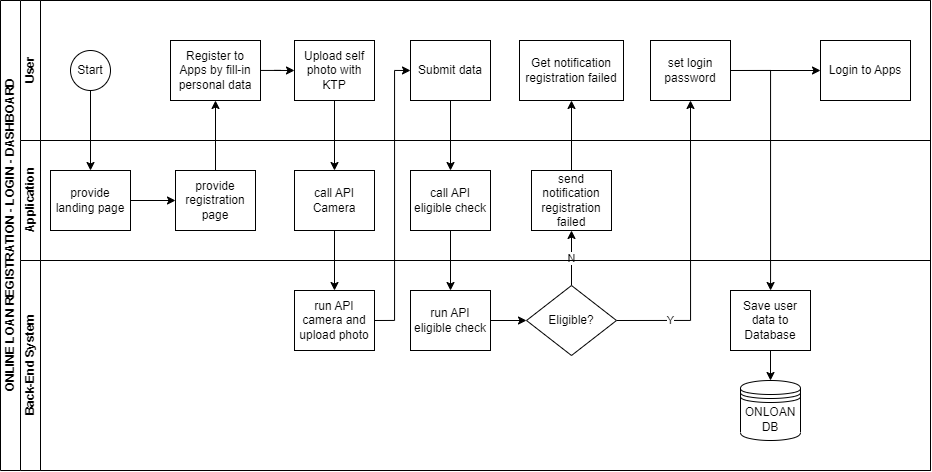

The diagram above was exported from draw.io. Its source (the exported page's mxGraphModel, read from the mxfile embedded in the PNG):
<mxGraphModel dx="1021" dy="507" grid="1" gridSize="10" guides="1" tooltips="1" connect="1" arrows="1" fold="1" page="1" pageScale="1" pageWidth="827" pageHeight="1169" math="0" shadow="0">
  <root>
    <mxCell id="0" />
    <mxCell id="1" parent="0" />
    <mxCell id="dNxyNK7c78bLwvsdeMH5-19" value="ONLINE LOAN REGISTRATION - LOGIN - DASHBOARD" style="swimlane;html=1;childLayout=stackLayout;resizeParent=1;resizeParentMax=0;horizontal=0;startSize=20;horizontalStack=0;" parent="1" vertex="1">
      <mxGeometry x="120" y="120" width="930" height="470" as="geometry" />
    </mxCell>
    <mxCell id="dNxyNK7c78bLwvsdeMH5-20" value="User" style="swimlane;html=1;startSize=20;horizontal=0;" parent="dNxyNK7c78bLwvsdeMH5-19" vertex="1">
      <mxGeometry x="20" width="910" height="140" as="geometry" />
    </mxCell>
    <mxCell id="dNxyNK7c78bLwvsdeMH5-23" value="Start" style="ellipse;whiteSpace=wrap;html=1;" parent="dNxyNK7c78bLwvsdeMH5-20" vertex="1">
      <mxGeometry x="50" y="50" width="40" height="40" as="geometry" />
    </mxCell>
    <mxCell id="dNxyNK7c78bLwvsdeMH5-26" value="Register to Apps by fill-in personal data" style="rounded=0;whiteSpace=wrap;html=1;fontFamily=Helvetica;fontSize=12;fontColor=#000000;align=center;" parent="dNxyNK7c78bLwvsdeMH5-20" vertex="1">
      <mxGeometry x="150" y="40" width="90" height="60" as="geometry" />
    </mxCell>
    <mxCell id="HkG4uxdXl_W_pFWsXjhA-2" value="Login to Apps" style="rounded=0;whiteSpace=wrap;html=1;fontFamily=Helvetica;fontSize=12;fontColor=#000000;align=center;" parent="dNxyNK7c78bLwvsdeMH5-20" vertex="1">
      <mxGeometry x="800" y="40" width="90" height="60" as="geometry" />
    </mxCell>
    <mxCell id="HkG4uxdXl_W_pFWsXjhA-17" value="Get notification registration failed" style="rounded=0;whiteSpace=wrap;html=1;fontFamily=Helvetica;fontSize=12;fontColor=#000000;align=center;" parent="dNxyNK7c78bLwvsdeMH5-20" vertex="1">
      <mxGeometry x="499" y="40" width="104" height="60" as="geometry" />
    </mxCell>
    <mxCell id="2jiI557qIfOmoX-1A16W-1" value="Upload self photo with KTP" style="rounded=0;whiteSpace=wrap;html=1;fontFamily=Helvetica;fontSize=12;fontColor=#000000;align=center;" parent="dNxyNK7c78bLwvsdeMH5-20" vertex="1">
      <mxGeometry x="274" y="40" width="80" height="60" as="geometry" />
    </mxCell>
    <mxCell id="HkG4uxdXl_W_pFWsXjhA-9" style="edgeStyle=orthogonalEdgeStyle;rounded=0;orthogonalLoop=1;jettySize=auto;html=1;endArrow=classic;endFill=1;entryX=0;entryY=0.5;entryDx=0;entryDy=0;" parent="dNxyNK7c78bLwvsdeMH5-20" source="dNxyNK7c78bLwvsdeMH5-26" target="2jiI557qIfOmoX-1A16W-1" edge="1">
      <mxGeometry relative="1" as="geometry">
        <mxPoint x="470" y="100" as="sourcePoint" />
        <mxPoint x="500" y="260" as="targetPoint" />
      </mxGeometry>
    </mxCell>
    <mxCell id="2jiI557qIfOmoX-1A16W-7" value="Submit data" style="rounded=0;whiteSpace=wrap;html=1;fontFamily=Helvetica;fontSize=12;fontColor=#000000;align=center;" parent="dNxyNK7c78bLwvsdeMH5-20" vertex="1">
      <mxGeometry x="390" y="40" width="80" height="60" as="geometry" />
    </mxCell>
    <mxCell id="2jiI557qIfOmoX-1A16W-9" value="set login password" style="rounded=0;whiteSpace=wrap;html=1;fontFamily=Helvetica;fontSize=12;fontColor=#000000;align=center;" parent="dNxyNK7c78bLwvsdeMH5-20" vertex="1">
      <mxGeometry x="630" y="40" width="80" height="60" as="geometry" />
    </mxCell>
    <mxCell id="2jiI557qIfOmoX-1A16W-10" value="" style="edgeStyle=orthogonalEdgeStyle;rounded=0;orthogonalLoop=1;jettySize=auto;html=1;endArrow=classic;endFill=1;exitX=1;exitY=0.5;exitDx=0;exitDy=0;entryX=0;entryY=0.5;entryDx=0;entryDy=0;" parent="dNxyNK7c78bLwvsdeMH5-20" source="2jiI557qIfOmoX-1A16W-9" target="HkG4uxdXl_W_pFWsXjhA-2" edge="1">
      <mxGeometry relative="1" as="geometry">
        <mxPoint x="815" y="170" as="sourcePoint" />
        <mxPoint x="815" y="110" as="targetPoint" />
      </mxGeometry>
    </mxCell>
    <mxCell id="dNxyNK7c78bLwvsdeMH5-25" value="" style="edgeStyle=orthogonalEdgeStyle;rounded=0;orthogonalLoop=1;jettySize=auto;html=1;" parent="dNxyNK7c78bLwvsdeMH5-19" source="dNxyNK7c78bLwvsdeMH5-23" target="dNxyNK7c78bLwvsdeMH5-24" edge="1">
      <mxGeometry relative="1" as="geometry" />
    </mxCell>
    <mxCell id="HkG4uxdXl_W_pFWsXjhA-15" value="N" style="edgeStyle=orthogonalEdgeStyle;rounded=0;orthogonalLoop=1;jettySize=auto;html=1;endArrow=classic;endFill=1;entryX=0.5;entryY=1;entryDx=0;entryDy=0;exitX=0.5;exitY=0;exitDx=0;exitDy=0;" parent="dNxyNK7c78bLwvsdeMH5-19" source="HkG4uxdXl_W_pFWsXjhA-1" target="HkG4uxdXl_W_pFWsXjhA-14" edge="1">
      <mxGeometry relative="1" as="geometry">
        <mxPoint x="500" y="430" as="sourcePoint" />
        <mxPoint x="536" y="430" as="targetPoint" />
      </mxGeometry>
    </mxCell>
    <mxCell id="HkG4uxdXl_W_pFWsXjhA-16" value="" style="edgeStyle=orthogonalEdgeStyle;rounded=0;orthogonalLoop=1;jettySize=auto;html=1;endArrow=classic;endFill=1;entryX=0.5;entryY=1;entryDx=0;entryDy=0;exitX=1;exitY=0.5;exitDx=0;exitDy=0;" parent="dNxyNK7c78bLwvsdeMH5-19" source="HkG4uxdXl_W_pFWsXjhA-1" target="2jiI557qIfOmoX-1A16W-9" edge="1">
      <mxGeometry relative="1" as="geometry">
        <mxPoint x="581" y="395" as="sourcePoint" />
        <mxPoint x="581" y="340" as="targetPoint" />
      </mxGeometry>
    </mxCell>
    <mxCell id="HkG4uxdXl_W_pFWsXjhA-23" value="Y" style="edgeLabel;html=1;align=center;verticalAlign=middle;resizable=0;points=[];" parent="HkG4uxdXl_W_pFWsXjhA-16" vertex="1" connectable="0">
      <mxGeometry x="-0.641" y="1" relative="1" as="geometry">
        <mxPoint as="offset" />
      </mxGeometry>
    </mxCell>
    <mxCell id="HkG4uxdXl_W_pFWsXjhA-18" value="" style="edgeStyle=orthogonalEdgeStyle;rounded=0;orthogonalLoop=1;jettySize=auto;html=1;endArrow=classic;endFill=1;entryX=0.5;entryY=1;entryDx=0;entryDy=0;exitX=0.5;exitY=0;exitDx=0;exitDy=0;" parent="dNxyNK7c78bLwvsdeMH5-19" source="HkG4uxdXl_W_pFWsXjhA-14" target="HkG4uxdXl_W_pFWsXjhA-17" edge="1">
      <mxGeometry relative="1" as="geometry">
        <mxPoint x="581" y="395" as="sourcePoint" />
        <mxPoint x="581" y="340" as="targetPoint" />
      </mxGeometry>
    </mxCell>
    <mxCell id="dNxyNK7c78bLwvsdeMH5-21" value="Application" style="swimlane;html=1;startSize=20;horizontal=0;" parent="dNxyNK7c78bLwvsdeMH5-19" vertex="1">
      <mxGeometry x="20" y="140" width="910" height="120" as="geometry" />
    </mxCell>
    <mxCell id="dNxyNK7c78bLwvsdeMH5-24" value="provide landing page" style="rounded=0;whiteSpace=wrap;html=1;fontFamily=Helvetica;fontSize=12;fontColor=#000000;align=center;" parent="dNxyNK7c78bLwvsdeMH5-21" vertex="1">
      <mxGeometry x="30" y="30" width="80" height="60" as="geometry" />
    </mxCell>
    <mxCell id="HkG4uxdXl_W_pFWsXjhA-6" value="provide registration page" style="rounded=0;whiteSpace=wrap;html=1;fontFamily=Helvetica;fontSize=12;fontColor=#000000;align=center;" parent="dNxyNK7c78bLwvsdeMH5-21" vertex="1">
      <mxGeometry x="155" y="30" width="80" height="60" as="geometry" />
    </mxCell>
    <mxCell id="HkG4uxdXl_W_pFWsXjhA-8" style="edgeStyle=orthogonalEdgeStyle;rounded=0;orthogonalLoop=1;jettySize=auto;html=1;endArrow=classic;endFill=1;" parent="dNxyNK7c78bLwvsdeMH5-21" source="dNxyNK7c78bLwvsdeMH5-24" target="HkG4uxdXl_W_pFWsXjhA-6" edge="1">
      <mxGeometry relative="1" as="geometry">
        <mxPoint x="270" y="-160" as="sourcePoint" />
        <mxPoint x="490" y="-160" as="targetPoint" />
      </mxGeometry>
    </mxCell>
    <mxCell id="HkG4uxdXl_W_pFWsXjhA-11" value="call API Camera" style="rounded=0;whiteSpace=wrap;html=1;fontFamily=Helvetica;fontSize=12;fontColor=#000000;align=center;" parent="dNxyNK7c78bLwvsdeMH5-21" vertex="1">
      <mxGeometry x="274" y="30" width="80" height="60" as="geometry" />
    </mxCell>
    <mxCell id="HkG4uxdXl_W_pFWsXjhA-14" value="send notification registration failed" style="rounded=0;whiteSpace=wrap;html=1;fontFamily=Helvetica;fontSize=12;fontColor=#000000;align=center;" parent="dNxyNK7c78bLwvsdeMH5-21" vertex="1">
      <mxGeometry x="511" y="30" width="80" height="60" as="geometry" />
    </mxCell>
    <mxCell id="2jiI557qIfOmoX-1A16W-3" value="call API eligible check" style="rounded=0;whiteSpace=wrap;html=1;fontFamily=Helvetica;fontSize=12;fontColor=#000000;align=center;" parent="dNxyNK7c78bLwvsdeMH5-21" vertex="1">
      <mxGeometry x="390" y="30" width="80" height="60" as="geometry" />
    </mxCell>
    <mxCell id="HkG4uxdXl_W_pFWsXjhA-12" style="edgeStyle=orthogonalEdgeStyle;rounded=0;orthogonalLoop=1;jettySize=auto;html=1;endArrow=classic;endFill=1;entryX=0.5;entryY=0;entryDx=0;entryDy=0;" parent="dNxyNK7c78bLwvsdeMH5-19" source="2jiI557qIfOmoX-1A16W-1" target="HkG4uxdXl_W_pFWsXjhA-11" edge="1">
      <mxGeometry relative="1" as="geometry">
        <mxPoint x="680" y="300" as="sourcePoint" />
        <mxPoint x="680" y="360" as="targetPoint" />
      </mxGeometry>
    </mxCell>
    <mxCell id="HkG4uxdXl_W_pFWsXjhA-21" style="edgeStyle=orthogonalEdgeStyle;rounded=0;orthogonalLoop=1;jettySize=auto;html=1;endArrow=classic;endFill=1;exitX=0.5;exitY=0;exitDx=0;exitDy=0;" parent="dNxyNK7c78bLwvsdeMH5-19" source="HkG4uxdXl_W_pFWsXjhA-6" target="dNxyNK7c78bLwvsdeMH5-26" edge="1">
      <mxGeometry relative="1" as="geometry">
        <mxPoint x="344" y="240" as="sourcePoint" />
        <mxPoint x="344" y="300" as="targetPoint" />
      </mxGeometry>
    </mxCell>
    <mxCell id="2jiI557qIfOmoX-1A16W-2" style="edgeStyle=orthogonalEdgeStyle;rounded=0;orthogonalLoop=1;jettySize=auto;html=1;endArrow=classic;endFill=1;exitX=0.5;exitY=1;exitDx=0;exitDy=0;" parent="dNxyNK7c78bLwvsdeMH5-19" source="HkG4uxdXl_W_pFWsXjhA-11" target="HkG4uxdXl_W_pFWsXjhA-10" edge="1">
      <mxGeometry relative="1" as="geometry">
        <mxPoint x="344" y="110" as="sourcePoint" />
        <mxPoint x="344" y="180" as="targetPoint" />
      </mxGeometry>
    </mxCell>
    <mxCell id="2jiI557qIfOmoX-1A16W-5" style="edgeStyle=orthogonalEdgeStyle;rounded=0;orthogonalLoop=1;jettySize=auto;html=1;endArrow=classic;endFill=1;exitX=0.5;exitY=1;exitDx=0;exitDy=0;" parent="dNxyNK7c78bLwvsdeMH5-19" source="2jiI557qIfOmoX-1A16W-3" target="2jiI557qIfOmoX-1A16W-4" edge="1">
      <mxGeometry relative="1" as="geometry">
        <mxPoint x="234" as="sourcePoint" />
        <mxPoint x="234" y="70" as="targetPoint" />
      </mxGeometry>
    </mxCell>
    <mxCell id="2jiI557qIfOmoX-1A16W-6" style="edgeStyle=orthogonalEdgeStyle;rounded=0;orthogonalLoop=1;jettySize=auto;html=1;endArrow=classic;endFill=1;exitX=1;exitY=0.5;exitDx=0;exitDy=0;entryX=0;entryY=0.5;entryDx=0;entryDy=0;" parent="dNxyNK7c78bLwvsdeMH5-19" source="HkG4uxdXl_W_pFWsXjhA-10" target="2jiI557qIfOmoX-1A16W-7" edge="1">
      <mxGeometry relative="1" as="geometry">
        <mxPoint x="460" y="240" as="sourcePoint" />
        <mxPoint x="400" y="50" as="targetPoint" />
        <Array as="points">
          <mxPoint x="394" y="320" />
          <mxPoint x="394" y="70" />
        </Array>
      </mxGeometry>
    </mxCell>
    <mxCell id="2jiI557qIfOmoX-1A16W-8" style="edgeStyle=orthogonalEdgeStyle;rounded=0;orthogonalLoop=1;jettySize=auto;html=1;endArrow=classic;endFill=1;exitX=0.5;exitY=1;exitDx=0;exitDy=0;entryX=0.5;entryY=0;entryDx=0;entryDy=0;" parent="dNxyNK7c78bLwvsdeMH5-19" source="2jiI557qIfOmoX-1A16W-7" target="2jiI557qIfOmoX-1A16W-3" edge="1">
      <mxGeometry relative="1" as="geometry">
        <mxPoint x="460" y="240" as="sourcePoint" />
        <mxPoint x="460" y="300" as="targetPoint" />
      </mxGeometry>
    </mxCell>
    <mxCell id="dNxyNK7c78bLwvsdeMH5-22" value="Back-End System" style="swimlane;html=1;startSize=20;horizontal=0;" parent="dNxyNK7c78bLwvsdeMH5-19" vertex="1">
      <mxGeometry x="20" y="260" width="910" height="210" as="geometry" />
    </mxCell>
    <mxCell id="HkG4uxdXl_W_pFWsXjhA-10" value="run API camera and upload photo" style="rounded=0;whiteSpace=wrap;html=1;fontFamily=Helvetica;fontSize=12;fontColor=#000000;align=center;" parent="dNxyNK7c78bLwvsdeMH5-22" vertex="1">
      <mxGeometry x="274" y="30" width="80" height="60" as="geometry" />
    </mxCell>
    <mxCell id="HkG4uxdXl_W_pFWsXjhA-1" value="Eligible?" style="rhombus;whiteSpace=wrap;html=1;fontFamily=Helvetica;fontSize=12;fontColor=#000000;align=center;" parent="dNxyNK7c78bLwvsdeMH5-22" vertex="1">
      <mxGeometry x="506" y="25" width="90" height="70" as="geometry" />
    </mxCell>
    <mxCell id="HkG4uxdXl_W_pFWsXjhA-13" value="" style="edgeStyle=orthogonalEdgeStyle;rounded=0;orthogonalLoop=1;jettySize=auto;html=1;endArrow=classic;endFill=1;entryX=0;entryY=0.5;entryDx=0;entryDy=0;" parent="dNxyNK7c78bLwvsdeMH5-22" target="HkG4uxdXl_W_pFWsXjhA-1" edge="1">
      <mxGeometry relative="1" as="geometry">
        <mxPoint x="470" y="60" as="sourcePoint" />
        <mxPoint x="856" y="30" as="targetPoint" />
      </mxGeometry>
    </mxCell>
    <mxCell id="HkG4uxdXl_W_pFWsXjhA-24" value="Save user data to Database" style="rounded=0;whiteSpace=wrap;html=1;fontFamily=Helvetica;fontSize=12;fontColor=#000000;align=center;" parent="dNxyNK7c78bLwvsdeMH5-22" vertex="1">
      <mxGeometry x="710" y="30" width="80" height="60" as="geometry" />
    </mxCell>
    <mxCell id="HkG4uxdXl_W_pFWsXjhA-30" value="ONLOAN DB" style="shape=datastore;whiteSpace=wrap;html=1;" parent="dNxyNK7c78bLwvsdeMH5-22" vertex="1">
      <mxGeometry x="720" y="120" width="60" height="60" as="geometry" />
    </mxCell>
    <mxCell id="HkG4uxdXl_W_pFWsXjhA-31" value="" style="edgeStyle=orthogonalEdgeStyle;rounded=0;orthogonalLoop=1;jettySize=auto;html=1;endArrow=classic;endFill=1;exitX=0.5;exitY=1;exitDx=0;exitDy=0;entryX=0.5;entryY=0;entryDx=0;entryDy=0;" parent="dNxyNK7c78bLwvsdeMH5-22" source="HkG4uxdXl_W_pFWsXjhA-24" target="HkG4uxdXl_W_pFWsXjhA-30" edge="1">
      <mxGeometry relative="1" as="geometry">
        <mxPoint x="806" y="90" as="sourcePoint" />
        <mxPoint x="806" y="120" as="targetPoint" />
      </mxGeometry>
    </mxCell>
    <mxCell id="2jiI557qIfOmoX-1A16W-4" value="run API eligible check" style="rounded=0;whiteSpace=wrap;html=1;fontFamily=Helvetica;fontSize=12;fontColor=#000000;align=center;" parent="dNxyNK7c78bLwvsdeMH5-22" vertex="1">
      <mxGeometry x="390" y="30" width="80" height="60" as="geometry" />
    </mxCell>
    <mxCell id="HkG4uxdXl_W_pFWsXjhA-28" value="" style="edgeStyle=orthogonalEdgeStyle;rounded=0;orthogonalLoop=1;jettySize=auto;html=1;endArrow=classic;endFill=1;exitX=1;exitY=0.5;exitDx=0;exitDy=0;" parent="dNxyNK7c78bLwvsdeMH5-19" source="2jiI557qIfOmoX-1A16W-9" target="HkG4uxdXl_W_pFWsXjhA-24" edge="1">
      <mxGeometry relative="1" as="geometry">
        <mxPoint x="731" y="180" as="sourcePoint" />
        <mxPoint x="786" y="320" as="targetPoint" />
      </mxGeometry>
    </mxCell>
  </root>
</mxGraphModel>